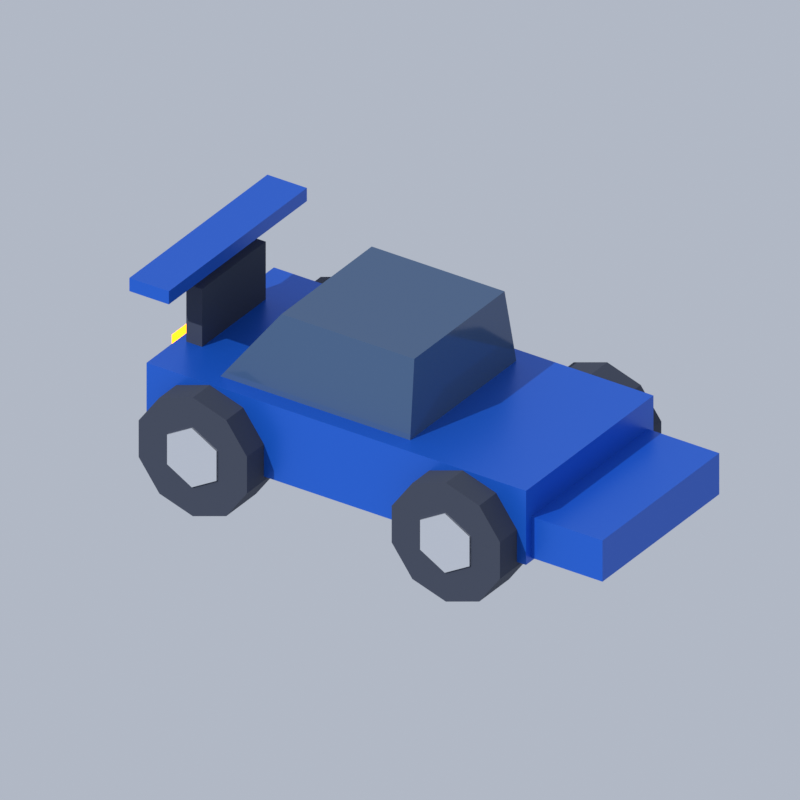 # Source: car.blend  (saved by Blender 5.2.45; exported with 4.5.12 LTS)
import bpy
from mathutils import Matrix  # noqa: F401  (used for matrix-valued properties, if any)

bpy.ops.wm.read_factory_settings(use_empty=True)
scene = bpy.context.scene
scene.name = 'Scene'

# ---- materials (node trees are filled in below, after node groups)
mat_body = bpy.data.materials.new('Body')
mat_glass = bpy.data.materials.new('Glass')
mat_tire = bpy.data.materials.new('Tire')
mat_boost = bpy.data.materials.new('Boost')
mat_rim = bpy.data.materials.new('Rim')

# ---- material node trees
mat_body.use_nodes = True; mat_body.node_tree.nodes.clear()
_N = mat_body.node_tree.nodes; _L = mat_body.node_tree.links
n0 = _N.new('ShaderNodeBsdfPrincipled'); n0.name = 'Principled BSDF'; n0.location = (-200, 100)
n0.inputs[0].default_value = (0.01, 0.114, 0.63, 1.0)
n0.inputs[1].default_value = 0.3
n0.inputs[2].default_value = 0.35
n0.inputs[10].default_value = 0.005
n1 = _N.new('ShaderNodeOutputMaterial'); n1.name = 'Material Output'; n1.location = (200, 100)
_L.new(n0.outputs[0], n1.inputs[0])
n1.is_active_output = True
mat_glass.use_nodes = True; mat_glass.node_tree.nodes.clear()
_N = mat_glass.node_tree.nodes; _L = mat_glass.node_tree.links
n0 = _N.new('ShaderNodeBsdfPrincipled'); n0.name = 'Principled BSDF'; n0.location = (-200, 100)
n0.inputs[0].default_value = (0.05, 0.1, 0.2, 1.0)
n0.inputs[2].default_value = 0.1
n0.inputs[10].default_value = 0.005
n1 = _N.new('ShaderNodeOutputMaterial'); n1.name = 'Material Output'; n1.location = (200, 100)
_L.new(n0.outputs[0], n1.inputs[0])
n1.is_active_output = True
mat_tire.use_nodes = True; mat_tire.node_tree.nodes.clear()
_N = mat_tire.node_tree.nodes; _L = mat_tire.node_tree.links
n0 = _N.new('ShaderNodeBsdfPrincipled'); n0.name = 'Principled BSDF'; n0.location = (-200, 100)
n0.inputs[0].default_value = (0.04, 0.05, 0.08, 1.0)
n0.inputs[2].default_value = 0.9
n0.inputs[10].default_value = 0.005
n1 = _N.new('ShaderNodeOutputMaterial'); n1.name = 'Material Output'; n1.location = (200, 100)
_L.new(n0.outputs[0], n1.inputs[0])
n1.is_active_output = True
mat_boost.use_nodes = True; mat_boost.node_tree.nodes.clear()
_N = mat_boost.node_tree.nodes; _L = mat_boost.node_tree.links
n0 = _N.new('ShaderNodeBsdfPrincipled'); n0.name = 'Principled BSDF'; n0.location = (-200, 100)
n0.inputs[0].default_value = (0.91, 0.2, 0.0, 1.0)
n0.inputs[10].default_value = 0.005
n0.inputs[27].default_value = (0.91, 0.2, 0.0, 1.0)
n0.inputs[28].default_value = 6.0
n1 = _N.new('ShaderNodeOutputMaterial'); n1.name = 'Material Output'; n1.location = (200, 100)
_L.new(n0.outputs[0], n1.inputs[0])
n1.is_active_output = True
mat_rim.use_nodes = True; mat_rim.node_tree.nodes.clear()
_N = mat_rim.node_tree.nodes; _L = mat_rim.node_tree.links
n0 = _N.new('ShaderNodeBsdfPrincipled'); n0.name = 'Principled BSDF'; n0.location = (-200, 100)
n0.inputs[0].default_value = (0.8, 0.82, 0.86, 1.0)
n0.inputs[1].default_value = 0.8
n0.inputs[2].default_value = 0.3
n0.inputs[10].default_value = 0.005
n1 = _N.new('ShaderNodeOutputMaterial'); n1.name = 'Material Output'; n1.location = (200, 100)
_L.new(n0.outputs[0], n1.inputs[0])
n1.is_active_output = True

# ---- world
world_world = bpy.data.worlds.new('World'); scene.world = world_world
world_world.use_nodes = True; world_world.node_tree.nodes.clear()
_N = world_world.node_tree.nodes; _L = world_world.node_tree.links
n0 = _N.new('ShaderNodeBackground'); n0.name = 'Background'; n0.location = (-200, 100)
n0.inputs[0].default_value = (0.55, 0.6, 0.7, 1.0)
n0.inputs[1].default_value = 0.8
n1 = _N.new('ShaderNodeOutputWorld'); n1.name = 'World Output'; n1.location = (200, 100)
_L.new(n0.outputs[0], n1.inputs[0])
n1.is_active_output = True

# ---- cameras
cam_camera = bpy.data.cameras.new('Camera')
cam_camera.type = 'ORTHO'
cam_camera.ortho_scale = 4.2

# ---- lights
light_sun = bpy.data.lights.new('Sun', 'SUN')
light_sun.energy = 2.5

# ---- meshes
me_cube = bpy.data.meshes.new('Cube')
me_cube.from_pydata([(-1.2, -0.6, 0.275), (-1.2, -0.6, 0.725), (-1.2, 0.6, 0.275), (-1.2, 0.6, 0.725), (1.2, -0.6, 0.275), (1.2, -0.6, 0.725), (1.2, 0.6, 0.275), (1.2, 0.6, 0.725)], [], [(0, 1, 3, 2), (2, 3, 7, 6), (6, 7, 5, 4), (4, 5, 1, 0), (2, 6, 4, 0), (7, 3, 1, 5)])
_uv = me_cube.uv_layers.new(name='UVMap')
_uv.uv.foreach_set('vector', [0.375, 0.0, 0.625, 0.0, 0.625, 0.25, 0.375, 0.25, 0.375, 0.25, 0.625, 0.25, 0.625, 0.5, 0.375, 0.5, 0.375, 0.5, 0.625, 0.5, 0.625, 0.75, 0.375, 0.75, 0.375, 0.75, 0.625, 0.75, 0.625, 1.0, 0.375, 1.0, 0.125, 0.5, 0.375, 0.5, 0.375, 0.75, 0.125, 0.75, 0.625, 0.5, 0.875, 0.5, 0.875, 0.75, 0.625, 0.75])
me_cube.materials.append(mat_body)
me_cube.update()
me_cube_001 = bpy.data.meshes.new('Cube.001')
me_cube_001.from_pydata([(1.05, -0.55, 0.295), (1.05, -0.55, 0.545), (1.05, 0.55, 0.295), (1.05, 0.55, 0.545), (1.65, -0.55, 0.295), (1.65, -0.55, 0.545), (1.65, 0.55, 0.295), (1.65, 0.55, 0.545)], [], [(0, 1, 3, 2), (2, 3, 7, 6), (6, 7, 5, 4), (4, 5, 1, 0), (2, 6, 4, 0), (7, 3, 1, 5)])
_uv = me_cube_001.uv_layers.new(name='UVMap')
_uv.uv.foreach_set('vector', [0.375, 0.0, 0.625, 0.0, 0.625, 0.25, 0.375, 0.25, 0.375, 0.25, 0.625, 0.25, 0.625, 0.5, 0.375, 0.5, 0.375, 0.5, 0.625, 0.5, 0.625, 0.75, 0.375, 0.75, 0.375, 0.75, 0.625, 0.75, 0.625, 1.0, 0.375, 1.0, 0.125, 0.5, 0.375, 0.5, 0.375, 0.75, 0.125, 0.75, 0.625, 0.5, 0.875, 0.5, 0.875, 0.75, 0.625, 0.75])
me_cube_001.materials.append(mat_body)
me_cube_001.update()
me_cube_002 = bpy.data.meshes.new('Cube.002')
me_cube_002.from_pydata([(-0.8, -0.5, 0.725), (-0.464, -0.425, 1.175), (-0.8, 0.5, 0.725), (-0.464, 0.425, 1.175), (0.4, -0.5, 0.725), (0.376, -0.425, 1.175), (0.4, 0.5, 0.725), (0.376, 0.425, 1.175)], [], [(0, 1, 3, 2), (2, 3, 7, 6), (6, 7, 5, 4), (4, 5, 1, 0), (2, 6, 4, 0), (7, 3, 1, 5)])
_uv = me_cube_002.uv_layers.new(name='UVMap')
_uv.uv.foreach_set('vector', [0.375, 0.0, 0.625, 0.0, 0.625, 0.25, 0.375, 0.25, 0.375, 0.25, 0.625, 0.25, 0.625, 0.5, 0.375, 0.5, 0.375, 0.5, 0.625, 0.5, 0.625, 0.75, 0.375, 0.75, 0.375, 0.75, 0.625, 0.75, 0.625, 1.0, 0.375, 1.0, 0.125, 0.5, 0.375, 0.5, 0.375, 0.75, 0.125, 0.75, 0.625, 0.5, 0.875, 0.5, 0.875, 0.75, 0.625, 0.75])
me_cube_002.materials.append(mat_glass)
me_cube_002.update()
me_cube_003 = bpy.data.meshes.new('Cube.003')
me_cube_003.from_pydata([(-1.275, -0.65, 1.16), (-1.275, -0.65, 1.24), (-1.275, 0.65, 1.16), (-1.275, 0.65, 1.24), (-1.025, -0.65, 1.16), (-1.025, -0.65, 1.24), (-1.025, 0.65, 1.16), (-1.025, 0.65, 1.24)], [], [(0, 1, 3, 2), (2, 3, 7, 6), (6, 7, 5, 4), (4, 5, 1, 0), (2, 6, 4, 0), (7, 3, 1, 5)])
_uv = me_cube_003.uv_layers.new(name='UVMap')
_uv.uv.foreach_set('vector', [0.375, 0.0, 0.625, 0.0, 0.625, 0.25, 0.375, 0.25, 0.375, 0.25, 0.625, 0.25, 0.625, 0.5, 0.375, 0.5, 0.375, 0.5, 0.625, 0.5, 0.625, 0.75, 0.375, 0.75, 0.375, 0.75, 0.625, 0.75, 0.625, 1.0, 0.375, 1.0, 0.125, 0.5, 0.375, 0.5, 0.375, 0.75, 0.125, 0.75, 0.625, 0.5, 0.875, 0.5, 0.875, 0.75, 0.625, 0.75])
me_cube_003.materials.append(mat_body)
me_cube_003.update()
me_cube_004 = bpy.data.meshes.new('Cube.004')
me_cube_004.from_pydata([(-1.15, -0.3, 0.725), (-1.15, -0.3, 1.075), (-1.15, 0.3, 0.725), (-1.15, 0.3, 1.075), (-1.05, -0.3, 0.725), (-1.05, -0.3, 1.075), (-1.05, 0.3, 0.725), (-1.05, 0.3, 1.075)], [], [(0, 1, 3, 2), (2, 3, 7, 6), (6, 7, 5, 4), (4, 5, 1, 0), (2, 6, 4, 0), (7, 3, 1, 5)])
_uv = me_cube_004.uv_layers.new(name='UVMap')
_uv.uv.foreach_set('vector', [0.375, 0.0, 0.625, 0.0, 0.625, 0.25, 0.375, 0.25, 0.375, 0.25, 0.625, 0.25, 0.625, 0.5, 0.375, 0.5, 0.375, 0.5, 0.625, 0.5, 0.625, 0.75, 0.375, 0.75, 0.375, 0.75, 0.625, 0.75, 0.625, 1.0, 0.375, 1.0, 0.125, 0.5, 0.375, 0.5, 0.375, 0.75, 0.125, 0.75, 0.625, 0.5, 0.875, 0.5, 0.875, 0.75, 0.625, 0.75])
me_cube_004.materials.append(mat_tire)
me_cube_004.update()
me_cube_005 = bpy.data.meshes.new('Cube.005')
me_cube_005.from_pydata([(-1.325, -0.175, 0.45), (-1.325, -0.175, 0.65), (-1.325, 0.175, 0.45), (-1.325, 0.175, 0.65), (-1.175, -0.175, 0.45), (-1.175, -0.175, 0.65), (-1.175, 0.175, 0.45), (-1.175, 0.175, 0.65)], [], [(0, 1, 3, 2), (2, 3, 7, 6), (6, 7, 5, 4), (4, 5, 1, 0), (2, 6, 4, 0), (7, 3, 1, 5)])
_uv = me_cube_005.uv_layers.new(name='UVMap')
_uv.uv.foreach_set('vector', [0.375, 0.0, 0.625, 0.0, 0.625, 0.25, 0.375, 0.25, 0.375, 0.25, 0.625, 0.25, 0.625, 0.5, 0.375, 0.5, 0.375, 0.5, 0.625, 0.5, 0.625, 0.75, 0.375, 0.75, 0.375, 0.75, 0.625, 0.75, 0.625, 1.0, 0.375, 1.0, 0.125, 0.5, 0.375, 0.5, 0.375, 0.75, 0.125, 0.75, 0.625, 0.5, 0.875, 0.5, 0.875, 0.75, 0.625, 0.75])
me_cube_005.materials.append(mat_boost)
me_cube_005.update()
me_cylinder = bpy.data.meshes.new('Cylinder')
me_cylinder.from_pydata([(0.0, 0.36, -0.14), (0.0, 0.36, 0.14), (0.2116, 0.2912, -0.14), (0.2116, 0.2912, 0.14), (0.3424, 0.1112, -0.14), (0.3424, 0.1112, 0.14), (0.3424, -0.1112, -0.14), (0.3424, -0.1112, 0.14), (0.2116, -0.2912, -0.14), (0.2116, -0.2912, 0.14), (0.0, -0.36, -0.14), (0.0, -0.36, 0.14), (-0.2116, -0.2912, -0.14), (-0.2116, -0.2912, 0.14), (-0.3424, -0.1112, -0.14), (-0.3424, -0.1112, 0.14), (-0.3424, 0.1112, -0.14), (-0.3424, 0.1112, 0.14), (-0.2116, 0.2912, -0.14), (-0.2116, 0.2912, 0.14)], [], [(0, 1, 3, 2), (2, 3, 5, 4), (4, 5, 7, 6), (6, 7, 9, 8), (8, 9, 11, 10), (10, 11, 13, 12), (12, 13, 15, 14), (14, 15, 17, 16), (3, 1, 19, 17, 15, 13, 11, 9, 7, 5), (16, 17, 19, 18), (18, 19, 1, 0), (0, 2, 4, 6, 8, 10, 12, 14, 16, 18)])
_uv = me_cylinder.uv_layers.new(name='UVMap')
_uv.uv.foreach_set('vector', [1.0, 0.5, 1.0, 1.0, 0.9, 1.0, 0.9, 0.5, 0.9, 0.5, 0.9, 1.0, 0.8, 1.0, 0.8, 0.5, 0.8, 0.5, 0.8, 1.0, 0.7, 1.0, 0.7, 0.5, 0.7, 0.5, 0.7, 1.0, 0.6, 1.0, 0.6, 0.5, 0.6, 0.5, 0.6, 1.0, 0.5, 1.0, 0.5, 0.5, 0.5, 0.5, 0.5, 1.0, 0.4, 1.0, 0.4, 0.5, 0.4, 0.5, 0.4, 1.0, 0.3, 1.0, 0.3, 0.5, 0.3, 0.5, 0.3, 1.0, 0.2, 1.0, 0.2, 0.5, 0.3911, 0.4442, 0.25, 0.49, 0.1089, 0.4442, 0.02175, 0.3242, 0.02175, 0.1758, 0.1089, 0.05584, 0.25, 0.01, 0.3911, 0.05584, 0.4783, 0.1758, 0.4783, 0.3242, 0.2, 0.5, 0.2, 1.0, 0.1, 1.0, 0.1, 0.5, 0.1, 0.5, 0.1, 1.0, -7.451e-08, 1.0, -7.451e-08, 0.5, 0.75, 0.49, 0.8911, 0.4442, 0.9783, 0.3242, 0.9783, 0.1758, 0.8911, 0.05584, 0.75, 0.01, 0.6089, 0.05584, 0.5217, 0.1758, 0.5217, 0.3242, 0.6089, 0.4442])
me_cylinder.materials.append(mat_tire)
me_cylinder.update()
me_cylinder_001 = bpy.data.meshes.new('Cylinder.001')
me_cylinder_001.from_pydata([(0.0, 0.18, -0.15), (0.0, 0.18, 0.15), (0.1559, 0.09, -0.15), (0.1559, 0.09, 0.15), (0.1559, -0.09, -0.15), (0.1559, -0.09, 0.15), (0.0, -0.18, -0.15), (0.0, -0.18, 0.15), (-0.1559, -0.09, -0.15), (-0.1559, -0.09, 0.15), (-0.1559, 0.09, -0.15), (-0.1559, 0.09, 0.15)], [], [(0, 1, 3, 2), (2, 3, 5, 4), (4, 5, 7, 6), (6, 7, 9, 8), (3, 1, 11, 9, 7, 5), (8, 9, 11, 10), (10, 11, 1, 0), (0, 2, 4, 6, 8, 10)])
_uv = me_cylinder_001.uv_layers.new(name='UVMap')
_uv.uv.foreach_set('vector', [1.0, 0.5, 1.0, 1.0, 0.8333, 1.0, 0.8333, 0.5, 0.8333, 0.5, 0.8333, 1.0, 0.6667, 1.0, 0.6667, 0.5, 0.6667, 0.5, 0.6667, 1.0, 0.5, 1.0, 0.5, 0.5, 0.5, 0.5, 0.5, 1.0, 0.3333, 1.0, 0.3333, 0.5, 0.4578, 0.37, 0.25, 0.49, 0.04215, 0.37, 0.04215, 0.13, 0.25, 0.01, 0.4578, 0.13, 0.3333, 0.5, 0.3333, 1.0, 0.1667, 1.0, 0.1667, 0.5, 0.1667, 0.5, 0.1667, 1.0, -8.941e-08, 1.0, -8.941e-08, 0.5, 0.75, 0.49, 0.9578, 0.37, 0.9578, 0.13, 0.75, 0.01, 0.5422, 0.13, 0.5422, 0.37])
me_cylinder_001.materials.append(mat_rim)
me_cylinder_001.update()
me_cylinder_002 = bpy.data.meshes.new('Cylinder.002')
me_cylinder_002.from_pydata([(0.0, 0.36, -0.14), (0.0, 0.36, 0.14), (0.2116, 0.2912, -0.14), (0.2116, 0.2912, 0.14), (0.3424, 0.1112, -0.14), (0.3424, 0.1112, 0.14), (0.3424, -0.1112, -0.14), (0.3424, -0.1112, 0.14), (0.2116, -0.2912, -0.14), (0.2116, -0.2912, 0.14), (0.0, -0.36, -0.14), (0.0, -0.36, 0.14), (-0.2116, -0.2912, -0.14), (-0.2116, -0.2912, 0.14), (-0.3424, -0.1112, -0.14), (-0.3424, -0.1112, 0.14), (-0.3424, 0.1112, -0.14), (-0.3424, 0.1112, 0.14), (-0.2116, 0.2912, -0.14), (-0.2116, 0.2912, 0.14)], [], [(0, 1, 3, 2), (2, 3, 5, 4), (4, 5, 7, 6), (6, 7, 9, 8), (8, 9, 11, 10), (10, 11, 13, 12), (12, 13, 15, 14), (14, 15, 17, 16), (3, 1, 19, 17, 15, 13, 11, 9, 7, 5), (16, 17, 19, 18), (18, 19, 1, 0), (0, 2, 4, 6, 8, 10, 12, 14, 16, 18)])
_uv = me_cylinder_002.uv_layers.new(name='UVMap')
_uv.uv.foreach_set('vector', [1.0, 0.5, 1.0, 1.0, 0.9, 1.0, 0.9, 0.5, 0.9, 0.5, 0.9, 1.0, 0.8, 1.0, 0.8, 0.5, 0.8, 0.5, 0.8, 1.0, 0.7, 1.0, 0.7, 0.5, 0.7, 0.5, 0.7, 1.0, 0.6, 1.0, 0.6, 0.5, 0.6, 0.5, 0.6, 1.0, 0.5, 1.0, 0.5, 0.5, 0.5, 0.5, 0.5, 1.0, 0.4, 1.0, 0.4, 0.5, 0.4, 0.5, 0.4, 1.0, 0.3, 1.0, 0.3, 0.5, 0.3, 0.5, 0.3, 1.0, 0.2, 1.0, 0.2, 0.5, 0.3911, 0.4442, 0.25, 0.49, 0.1089, 0.4442, 0.02175, 0.3242, 0.02175, 0.1758, 0.1089, 0.05584, 0.25, 0.01, 0.3911, 0.05584, 0.4783, 0.1758, 0.4783, 0.3242, 0.2, 0.5, 0.2, 1.0, 0.1, 1.0, 0.1, 0.5, 0.1, 0.5, 0.1, 1.0, -7.451e-08, 1.0, -7.451e-08, 0.5, 0.75, 0.49, 0.8911, 0.4442, 0.9783, 0.3242, 0.9783, 0.1758, 0.8911, 0.05584, 0.75, 0.01, 0.6089, 0.05584, 0.5217, 0.1758, 0.5217, 0.3242, 0.6089, 0.4442])
me_cylinder_002.materials.append(mat_tire)
me_cylinder_002.update()
me_cylinder_003 = bpy.data.meshes.new('Cylinder.003')
me_cylinder_003.from_pydata([(0.0, 0.18, -0.15), (0.0, 0.18, 0.15), (0.1559, 0.09, -0.15), (0.1559, 0.09, 0.15), (0.1559, -0.09, -0.15), (0.1559, -0.09, 0.15), (0.0, -0.18, -0.15), (0.0, -0.18, 0.15), (-0.1559, -0.09, -0.15), (-0.1559, -0.09, 0.15), (-0.1559, 0.09, -0.15), (-0.1559, 0.09, 0.15)], [], [(0, 1, 3, 2), (2, 3, 5, 4), (4, 5, 7, 6), (6, 7, 9, 8), (3, 1, 11, 9, 7, 5), (8, 9, 11, 10), (10, 11, 1, 0), (0, 2, 4, 6, 8, 10)])
_uv = me_cylinder_003.uv_layers.new(name='UVMap')
_uv.uv.foreach_set('vector', [1.0, 0.5, 1.0, 1.0, 0.8333, 1.0, 0.8333, 0.5, 0.8333, 0.5, 0.8333, 1.0, 0.6667, 1.0, 0.6667, 0.5, 0.6667, 0.5, 0.6667, 1.0, 0.5, 1.0, 0.5, 0.5, 0.5, 0.5, 0.5, 1.0, 0.3333, 1.0, 0.3333, 0.5, 0.4578, 0.37, 0.25, 0.49, 0.04215, 0.37, 0.04215, 0.13, 0.25, 0.01, 0.4578, 0.13, 0.3333, 0.5, 0.3333, 1.0, 0.1667, 1.0, 0.1667, 0.5, 0.1667, 0.5, 0.1667, 1.0, -8.941e-08, 1.0, -8.941e-08, 0.5, 0.75, 0.49, 0.9578, 0.37, 0.9578, 0.13, 0.75, 0.01, 0.5422, 0.13, 0.5422, 0.37])
me_cylinder_003.materials.append(mat_rim)
me_cylinder_003.update()
me_cylinder_004 = bpy.data.meshes.new('Cylinder.004')
me_cylinder_004.from_pydata([(0.0, 0.36, -0.14), (0.0, 0.36, 0.14), (0.2116, 0.2912, -0.14), (0.2116, 0.2912, 0.14), (0.3424, 0.1112, -0.14), (0.3424, 0.1112, 0.14), (0.3424, -0.1112, -0.14), (0.3424, -0.1112, 0.14), (0.2116, -0.2912, -0.14), (0.2116, -0.2912, 0.14), (0.0, -0.36, -0.14), (0.0, -0.36, 0.14), (-0.2116, -0.2912, -0.14), (-0.2116, -0.2912, 0.14), (-0.3424, -0.1112, -0.14), (-0.3424, -0.1112, 0.14), (-0.3424, 0.1112, -0.14), (-0.3424, 0.1112, 0.14), (-0.2116, 0.2912, -0.14), (-0.2116, 0.2912, 0.14)], [], [(0, 1, 3, 2), (2, 3, 5, 4), (4, 5, 7, 6), (6, 7, 9, 8), (8, 9, 11, 10), (10, 11, 13, 12), (12, 13, 15, 14), (14, 15, 17, 16), (3, 1, 19, 17, 15, 13, 11, 9, 7, 5), (16, 17, 19, 18), (18, 19, 1, 0), (0, 2, 4, 6, 8, 10, 12, 14, 16, 18)])
_uv = me_cylinder_004.uv_layers.new(name='UVMap')
_uv.uv.foreach_set('vector', [1.0, 0.5, 1.0, 1.0, 0.9, 1.0, 0.9, 0.5, 0.9, 0.5, 0.9, 1.0, 0.8, 1.0, 0.8, 0.5, 0.8, 0.5, 0.8, 1.0, 0.7, 1.0, 0.7, 0.5, 0.7, 0.5, 0.7, 1.0, 0.6, 1.0, 0.6, 0.5, 0.6, 0.5, 0.6, 1.0, 0.5, 1.0, 0.5, 0.5, 0.5, 0.5, 0.5, 1.0, 0.4, 1.0, 0.4, 0.5, 0.4, 0.5, 0.4, 1.0, 0.3, 1.0, 0.3, 0.5, 0.3, 0.5, 0.3, 1.0, 0.2, 1.0, 0.2, 0.5, 0.3911, 0.4442, 0.25, 0.49, 0.1089, 0.4442, 0.02175, 0.3242, 0.02175, 0.1758, 0.1089, 0.05584, 0.25, 0.01, 0.3911, 0.05584, 0.4783, 0.1758, 0.4783, 0.3242, 0.2, 0.5, 0.2, 1.0, 0.1, 1.0, 0.1, 0.5, 0.1, 0.5, 0.1, 1.0, -7.451e-08, 1.0, -7.451e-08, 0.5, 0.75, 0.49, 0.8911, 0.4442, 0.9783, 0.3242, 0.9783, 0.1758, 0.8911, 0.05584, 0.75, 0.01, 0.6089, 0.05584, 0.5217, 0.1758, 0.5217, 0.3242, 0.6089, 0.4442])
me_cylinder_004.materials.append(mat_tire)
me_cylinder_004.update()
me_cylinder_005 = bpy.data.meshes.new('Cylinder.005')
me_cylinder_005.from_pydata([(0.0, 0.18, -0.15), (0.0, 0.18, 0.15), (0.1559, 0.09, -0.15), (0.1559, 0.09, 0.15), (0.1559, -0.09, -0.15), (0.1559, -0.09, 0.15), (0.0, -0.18, -0.15), (0.0, -0.18, 0.15), (-0.1559, -0.09, -0.15), (-0.1559, -0.09, 0.15), (-0.1559, 0.09, -0.15), (-0.1559, 0.09, 0.15)], [], [(0, 1, 3, 2), (2, 3, 5, 4), (4, 5, 7, 6), (6, 7, 9, 8), (3, 1, 11, 9, 7, 5), (8, 9, 11, 10), (10, 11, 1, 0), (0, 2, 4, 6, 8, 10)])
_uv = me_cylinder_005.uv_layers.new(name='UVMap')
_uv.uv.foreach_set('vector', [1.0, 0.5, 1.0, 1.0, 0.8333, 1.0, 0.8333, 0.5, 0.8333, 0.5, 0.8333, 1.0, 0.6667, 1.0, 0.6667, 0.5, 0.6667, 0.5, 0.6667, 1.0, 0.5, 1.0, 0.5, 0.5, 0.5, 0.5, 0.5, 1.0, 0.3333, 1.0, 0.3333, 0.5, 0.4578, 0.37, 0.25, 0.49, 0.04215, 0.37, 0.04215, 0.13, 0.25, 0.01, 0.4578, 0.13, 0.3333, 0.5, 0.3333, 1.0, 0.1667, 1.0, 0.1667, 0.5, 0.1667, 0.5, 0.1667, 1.0, -8.941e-08, 1.0, -8.941e-08, 0.5, 0.75, 0.49, 0.9578, 0.37, 0.9578, 0.13, 0.75, 0.01, 0.5422, 0.13, 0.5422, 0.37])
me_cylinder_005.materials.append(mat_rim)
me_cylinder_005.update()
me_cylinder_006 = bpy.data.meshes.new('Cylinder.006')
me_cylinder_006.from_pydata([(0.0, 0.36, -0.14), (0.0, 0.36, 0.14), (0.2116, 0.2912, -0.14), (0.2116, 0.2912, 0.14), (0.3424, 0.1112, -0.14), (0.3424, 0.1112, 0.14), (0.3424, -0.1112, -0.14), (0.3424, -0.1112, 0.14), (0.2116, -0.2912, -0.14), (0.2116, -0.2912, 0.14), (0.0, -0.36, -0.14), (0.0, -0.36, 0.14), (-0.2116, -0.2912, -0.14), (-0.2116, -0.2912, 0.14), (-0.3424, -0.1112, -0.14), (-0.3424, -0.1112, 0.14), (-0.3424, 0.1112, -0.14), (-0.3424, 0.1112, 0.14), (-0.2116, 0.2912, -0.14), (-0.2116, 0.2912, 0.14)], [], [(0, 1, 3, 2), (2, 3, 5, 4), (4, 5, 7, 6), (6, 7, 9, 8), (8, 9, 11, 10), (10, 11, 13, 12), (12, 13, 15, 14), (14, 15, 17, 16), (3, 1, 19, 17, 15, 13, 11, 9, 7, 5), (16, 17, 19, 18), (18, 19, 1, 0), (0, 2, 4, 6, 8, 10, 12, 14, 16, 18)])
_uv = me_cylinder_006.uv_layers.new(name='UVMap')
_uv.uv.foreach_set('vector', [1.0, 0.5, 1.0, 1.0, 0.9, 1.0, 0.9, 0.5, 0.9, 0.5, 0.9, 1.0, 0.8, 1.0, 0.8, 0.5, 0.8, 0.5, 0.8, 1.0, 0.7, 1.0, 0.7, 0.5, 0.7, 0.5, 0.7, 1.0, 0.6, 1.0, 0.6, 0.5, 0.6, 0.5, 0.6, 1.0, 0.5, 1.0, 0.5, 0.5, 0.5, 0.5, 0.5, 1.0, 0.4, 1.0, 0.4, 0.5, 0.4, 0.5, 0.4, 1.0, 0.3, 1.0, 0.3, 0.5, 0.3, 0.5, 0.3, 1.0, 0.2, 1.0, 0.2, 0.5, 0.3911, 0.4442, 0.25, 0.49, 0.1089, 0.4442, 0.02175, 0.3242, 0.02175, 0.1758, 0.1089, 0.05584, 0.25, 0.01, 0.3911, 0.05584, 0.4783, 0.1758, 0.4783, 0.3242, 0.2, 0.5, 0.2, 1.0, 0.1, 1.0, 0.1, 0.5, 0.1, 0.5, 0.1, 1.0, -7.451e-08, 1.0, -7.451e-08, 0.5, 0.75, 0.49, 0.8911, 0.4442, 0.9783, 0.3242, 0.9783, 0.1758, 0.8911, 0.05584, 0.75, 0.01, 0.6089, 0.05584, 0.5217, 0.1758, 0.5217, 0.3242, 0.6089, 0.4442])
me_cylinder_006.materials.append(mat_tire)
me_cylinder_006.update()
me_cylinder_007 = bpy.data.meshes.new('Cylinder.007')
me_cylinder_007.from_pydata([(0.0, 0.18, -0.15), (0.0, 0.18, 0.15), (0.1559, 0.09, -0.15), (0.1559, 0.09, 0.15), (0.1559, -0.09, -0.15), (0.1559, -0.09, 0.15), (0.0, -0.18, -0.15), (0.0, -0.18, 0.15), (-0.1559, -0.09, -0.15), (-0.1559, -0.09, 0.15), (-0.1559, 0.09, -0.15), (-0.1559, 0.09, 0.15)], [], [(0, 1, 3, 2), (2, 3, 5, 4), (4, 5, 7, 6), (6, 7, 9, 8), (3, 1, 11, 9, 7, 5), (8, 9, 11, 10), (10, 11, 1, 0), (0, 2, 4, 6, 8, 10)])
_uv = me_cylinder_007.uv_layers.new(name='UVMap')
_uv.uv.foreach_set('vector', [1.0, 0.5, 1.0, 1.0, 0.8333, 1.0, 0.8333, 0.5, 0.8333, 0.5, 0.8333, 1.0, 0.6667, 1.0, 0.6667, 0.5, 0.6667, 0.5, 0.6667, 1.0, 0.5, 1.0, 0.5, 0.5, 0.5, 0.5, 0.5, 1.0, 0.3333, 1.0, 0.3333, 0.5, 0.4578, 0.37, 0.25, 0.49, 0.04215, 0.37, 0.04215, 0.13, 0.25, 0.01, 0.4578, 0.13, 0.3333, 0.5, 0.3333, 1.0, 0.1667, 1.0, 0.1667, 0.5, 0.1667, 0.5, 0.1667, 1.0, -8.941e-08, 1.0, -8.941e-08, 0.5, 0.75, 0.49, 0.9578, 0.37, 0.9578, 0.13, 0.75, 0.01, 0.5422, 0.13, 0.5422, 0.37])
me_cylinder_007.materials.append(mat_rim)
me_cylinder_007.update()

# ---- objects
ob_chassis = bpy.data.objects.new('Chassis', me_cube)
ob_nose = bpy.data.objects.new('Nose', me_cube_001)
ob_cabin = bpy.data.objects.new('Cabin', me_cube_002)
ob_spoiler = bpy.data.objects.new('Spoiler', me_cube_003)
ob_spoilerleg = bpy.data.objects.new('SpoilerLeg', me_cube_004)
ob_nozzle = bpy.data.objects.new('Nozzle', me_cube_005)
ob_cylinder = bpy.data.objects.new('Cylinder', me_cylinder)
ob_cylinder_001 = bpy.data.objects.new('Cylinder.001', me_cylinder_001)
ob_cylinder_002 = bpy.data.objects.new('Cylinder.002', me_cylinder_002)
ob_cylinder_003 = bpy.data.objects.new('Cylinder.003', me_cylinder_003)
ob_cylinder_004 = bpy.data.objects.new('Cylinder.004', me_cylinder_004)
ob_cylinder_005 = bpy.data.objects.new('Cylinder.005', me_cylinder_005)
ob_cylinder_006 = bpy.data.objects.new('Cylinder.006', me_cylinder_006)
ob_cylinder_007 = bpy.data.objects.new('Cylinder.007', me_cylinder_007)
ob_sun = bpy.data.objects.new('Sun', light_sun)
ob_camera = bpy.data.objects.new('Camera', cam_camera)

# ---- transforms, parenting, visibility, modifiers, constraints
ob_chassis.location = (0.0, 0.0, 0.0)
ob_nose.location = (0.0, 0.0, 0.0)
ob_cabin.location = (0.0, 0.0, 0.0)
ob_spoiler.location = (0.0, 0.0, 0.0)
ob_spoilerleg.location = (0.0, 0.0, 0.0)
ob_nozzle.location = (0.0, 0.0, 0.0)
ob_cylinder.location = (0.8, 0.62, 0.36)
ob_cylinder.rotation_euler = (1.571, 0.0, 0.0)
ob_cylinder_001.location = (0.8, 0.62, 0.36)
ob_cylinder_001.rotation_euler = (1.571, 0.0, 0.0)
ob_cylinder_002.location = (0.8, -0.62, 0.36)
ob_cylinder_002.rotation_euler = (1.571, 0.0, 0.0)
ob_cylinder_003.location = (0.8, -0.62, 0.36)
ob_cylinder_003.rotation_euler = (1.571, 0.0, 0.0)
ob_cylinder_004.location = (-0.8, 0.62, 0.36)
ob_cylinder_004.rotation_euler = (1.571, 0.0, 0.0)
ob_cylinder_005.location = (-0.8, 0.62, 0.36)
ob_cylinder_005.rotation_euler = (1.571, 0.0, 0.0)
ob_cylinder_006.location = (-0.8, -0.62, 0.36)
ob_cylinder_006.rotation_euler = (1.571, 0.0, 0.0)
ob_cylinder_007.location = (-0.8, -0.62, 0.36)
ob_cylinder_007.rotation_euler = (1.571, 0.0, 0.0)
ob_sun.location = (0.0, 0.0, 0.0)
ob_sun.rotation_euler = (0.8727, 0.1745, -0.5236)
ob_camera.location = (4.4, -6.553, 5.189)
ob_camera.rotation_euler = (1.044, 1.302e-08, 0.5913)

# ---- collection membership
scene.collection.objects.link(ob_chassis)
scene.collection.objects.link(ob_nose)
scene.collection.objects.link(ob_cabin)
scene.collection.objects.link(ob_spoiler)
scene.collection.objects.link(ob_spoilerleg)
scene.collection.objects.link(ob_nozzle)
scene.collection.objects.link(ob_cylinder)
scene.collection.objects.link(ob_cylinder_001)
scene.collection.objects.link(ob_cylinder_002)
scene.collection.objects.link(ob_cylinder_003)
scene.collection.objects.link(ob_cylinder_004)
scene.collection.objects.link(ob_cylinder_005)
scene.collection.objects.link(ob_cylinder_006)
scene.collection.objects.link(ob_cylinder_007)
scene.collection.objects.link(ob_sun)
scene.collection.objects.link(ob_camera)

# ---- scene / render settings (as saved in the file)
scene.camera = ob_camera
scene.frame_start = 1; scene.frame_end = 250; scene.frame_set(1)
scene.render.engine = 'BLENDER_EEVEE_NEXT'
scene.render.resolution_x = 512
scene.render.resolution_y = 512
scene.render.film_transparent = True
scene.render.bake_bias = 0.0
scene.render.bake_samples = 0
scene.render.compositor_device = 'GPU'
scene.eevee.use_volume_custom_range = False
scene.eevee.fast_gi_thickness_near = 0.1
scene.eevee.fast_gi_thickness_far = 0.0
scene.eevee.ray_tracing_options.screen_trace_thickness = 0.1
scene.view_settings.view_transform = 'Standard'
bpy.context.view_layer.update()

